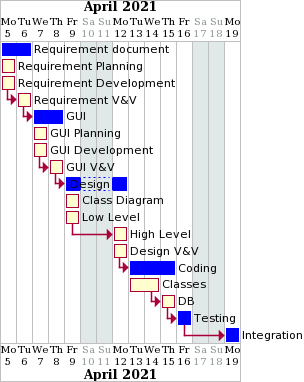

The diagram above was rendered by PlantUML. Its source (embedded in the PNG):
@startgantt

Project starts the 2021/04/05
saturday are closed
sunday are closed
[Requirement document] starts 2021-04-05
[Requirement document] lasts 2 days
[Requirement Planning] starts 2021-04-05
[Requirement Development] starts 2021-04-05
[Requirement V&V] starts at [Requirement Development]'s end


[GUI] lasts 2 days
[GUI Planning] starts 2021-04-07
[GUI Development] starts 2021-04-07
[GUI V&V] starts at [GUI Development]'s end


[Design] lasts 2 days
[Class Diagram] starts 2021-04-09
[Low Level] starts 2021-04-09
[High Level] starts at [Low Level]'s end
[Design V&V] starts 2021-04-12


[Coding] lasts 3 days
[Classes] starts 2021-04-13
[Classes] lasts 2 days
[DB] starts at [Classes]'s end


[Testing] lasts 1 days
[Integration] lasts 1 days

[GUI] starts at [Requirement V&V]'s end
[Design] starts at [GUI V&V]'s end
[Coding] starts at [Design V&V]'s end
[Testing] starts at [DB]'s end
[Integration] starts at [Testing]'s end






[Requirement document] is colored in Blue
[GUI] is colored in Blue
[Design] is colored in Blue
[Coding] is colored in Blue
[Testing] is colored in Blue
[Integration] is colored in Blue

@endgantt